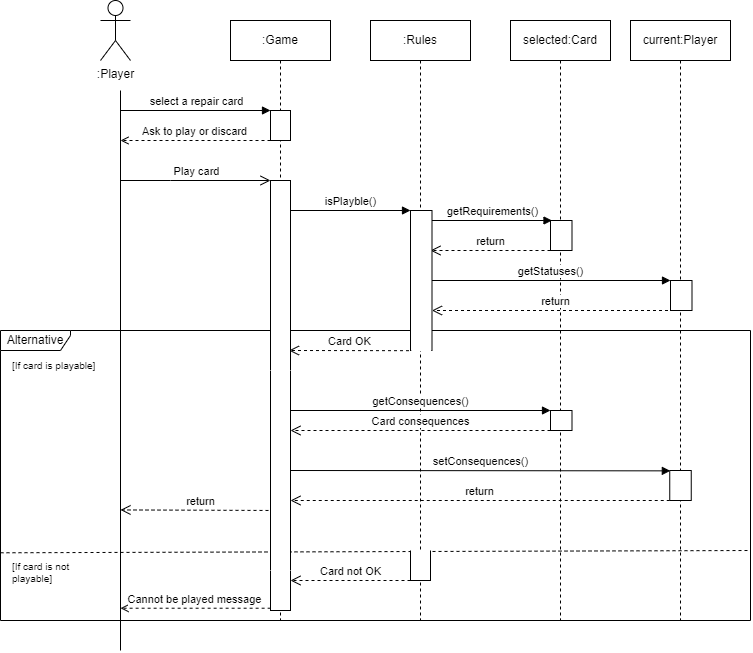

The diagram above was exported from draw.io. Its source (the exported page's mxGraphModel, read from the mxfile embedded in the PNG):
<mxGraphModel dx="2493" dy="700" grid="1" gridSize="10" guides="1" tooltips="1" connect="1" arrows="1" fold="1" page="1" pageScale="1" pageWidth="850" pageHeight="1100" math="0" shadow="0">
  <root>
    <mxCell id="0" />
    <mxCell id="1" parent="0" />
    <mxCell id="aM9ryv3xv72pqoxQDRHE-1" value=":Game" style="shape=umlLifeline;perimeter=lifelinePerimeter;whiteSpace=wrap;html=1;container=0;dropTarget=0;collapsible=0;recursiveResize=0;outlineConnect=0;portConstraint=eastwest;newEdgeStyle={&quot;edgeStyle&quot;:&quot;elbowEdgeStyle&quot;,&quot;elbow&quot;:&quot;vertical&quot;,&quot;curved&quot;:0,&quot;rounded&quot;:0};" parent="1" vertex="1">
      <mxGeometry x="110" y="30" width="100" height="600" as="geometry" />
    </mxCell>
    <mxCell id="aM9ryv3xv72pqoxQDRHE-5" value=":Rules" style="shape=umlLifeline;perimeter=lifelinePerimeter;whiteSpace=wrap;html=1;container=0;dropTarget=0;collapsible=0;recursiveResize=0;outlineConnect=0;portConstraint=eastwest;newEdgeStyle={&quot;edgeStyle&quot;:&quot;elbowEdgeStyle&quot;,&quot;elbow&quot;:&quot;vertical&quot;,&quot;curved&quot;:0,&quot;rounded&quot;:0};" parent="1" vertex="1">
      <mxGeometry x="250" y="30" width="100" height="600" as="geometry" />
    </mxCell>
    <mxCell id="LQH0wqI7fbdPwCC4w9uU-30" value="selected:Card" style="shape=umlLifeline;perimeter=lifelinePerimeter;whiteSpace=wrap;html=1;container=0;dropTarget=0;collapsible=0;recursiveResize=0;outlineConnect=0;portConstraint=eastwest;newEdgeStyle={&quot;edgeStyle&quot;:&quot;elbowEdgeStyle&quot;,&quot;elbow&quot;:&quot;vertical&quot;,&quot;curved&quot;:0,&quot;rounded&quot;:0};" parent="1" vertex="1">
      <mxGeometry x="390" y="30" width="100" height="600" as="geometry" />
    </mxCell>
    <mxCell id="LQH0wqI7fbdPwCC4w9uU-33" value="current:Player" style="shape=umlLifeline;perimeter=lifelinePerimeter;whiteSpace=wrap;html=1;container=0;dropTarget=0;collapsible=0;recursiveResize=0;outlineConnect=0;portConstraint=eastwest;newEdgeStyle={&quot;edgeStyle&quot;:&quot;elbowEdgeStyle&quot;,&quot;elbow&quot;:&quot;vertical&quot;,&quot;curved&quot;:0,&quot;rounded&quot;:0};" parent="1" vertex="1">
      <mxGeometry x="510" y="30" width="100" height="600" as="geometry" />
    </mxCell>
    <mxCell id="LQH0wqI7fbdPwCC4w9uU-37" value="" style="rounded=0;whiteSpace=wrap;html=1;" parent="1" vertex="1">
      <mxGeometry x="150" y="120" width="20" height="30" as="geometry" />
    </mxCell>
    <mxCell id="LQH0wqI7fbdPwCC4w9uU-39" value="" style="rounded=0;whiteSpace=wrap;html=1;" parent="1" vertex="1">
      <mxGeometry x="430" y="230" width="21.5" height="30" as="geometry" />
    </mxCell>
    <mxCell id="LQH0wqI7fbdPwCC4w9uU-40" value="" style="rounded=0;whiteSpace=wrap;html=1;" parent="1" vertex="1">
      <mxGeometry x="550" y="290" width="21.5" height="30" as="geometry" />
    </mxCell>
    <mxCell id="aM9ryv3xv72pqoxQDRHE-7" value="isPlayble()" style="html=1;verticalAlign=bottom;endArrow=block;elbow=vertical;rounded=0;" parent="1" edge="1">
      <mxGeometry relative="1" as="geometry">
        <mxPoint x="170" y="220" as="sourcePoint" />
        <mxPoint x="290" y="220" as="targetPoint" />
      </mxGeometry>
    </mxCell>
    <mxCell id="aM9ryv3xv72pqoxQDRHE-10" value="Play card" style="html=1;verticalAlign=bottom;endArrow=open;endSize=8;edgeStyle=elbowEdgeStyle;elbow=vertical;curved=0;rounded=0;" parent="1" edge="1">
      <mxGeometry relative="1" as="geometry">
        <mxPoint x="150" y="190" as="targetPoint" />
        <Array as="points">
          <mxPoint x="50" y="190" />
        </Array>
        <mxPoint y="190" as="sourcePoint" />
      </mxGeometry>
    </mxCell>
    <mxCell id="LQH0wqI7fbdPwCC4w9uU-1" value=":Player" style="shape=umlActor;verticalLabelPosition=bottom;verticalAlign=top;html=1;outlineConnect=0;" parent="1" vertex="1">
      <mxGeometry x="-20" y="10" width="30" height="60" as="geometry" />
    </mxCell>
    <mxCell id="LQH0wqI7fbdPwCC4w9uU-2" value="" style="endArrow=none;html=1;rounded=0;" parent="1" edge="1">
      <mxGeometry width="50" height="50" relative="1" as="geometry">
        <mxPoint y="660" as="sourcePoint" />
        <mxPoint x="-8.881784197001252e-15" y="100" as="targetPoint" />
      </mxGeometry>
    </mxCell>
    <mxCell id="LQH0wqI7fbdPwCC4w9uU-13" value="Card OK" style="html=1;verticalAlign=bottom;endArrow=open;dashed=1;endSize=8;edgeStyle=elbowEdgeStyle;elbow=vertical;curved=0;rounded=0;" parent="1" edge="1">
      <mxGeometry relative="1" as="geometry">
        <mxPoint x="168.5" y="360.18" as="targetPoint" />
        <Array as="points" />
        <mxPoint x="288.5" y="360.18" as="sourcePoint" />
      </mxGeometry>
    </mxCell>
    <mxCell id="LQH0wqI7fbdPwCC4w9uU-15" value="Alternative" style="shape=umlFrame;whiteSpace=wrap;html=1;pointerEvents=0;width=70;height=20;" parent="1" vertex="1">
      <mxGeometry x="-120" y="340" width="750" height="290" as="geometry" />
    </mxCell>
    <mxCell id="LQH0wqI7fbdPwCC4w9uU-24" value="Card not OK" style="html=1;verticalAlign=bottom;endArrow=open;dashed=1;endSize=8;edgeStyle=elbowEdgeStyle;elbow=vertical;curved=0;rounded=0;" parent="1" edge="1">
      <mxGeometry relative="1" as="geometry">
        <mxPoint x="170" y="590" as="targetPoint" />
        <Array as="points" />
        <mxPoint x="290" y="590" as="sourcePoint" />
      </mxGeometry>
    </mxCell>
    <mxCell id="LQH0wqI7fbdPwCC4w9uU-25" value="Cannot be played message" style="html=1;verticalAlign=bottom;endArrow=open;elbow=vertical;rounded=0;dashed=1;endFill=0;" parent="1" edge="1">
      <mxGeometry relative="1" as="geometry">
        <mxPoint x="150.13" y="617.72" as="sourcePoint" />
        <mxPoint x="-7.771561172376096e-16" y="617.72" as="targetPoint" />
      </mxGeometry>
    </mxCell>
    <mxCell id="LQH0wqI7fbdPwCC4w9uU-26" value="" style="endArrow=none;dashed=1;html=1;rounded=0;jumpSize=15;" parent="1" edge="1">
      <mxGeometry width="50" height="50" relative="1" as="geometry">
        <mxPoint x="-120" y="562.28" as="sourcePoint" />
        <mxPoint x="630" y="560" as="targetPoint" />
      </mxGeometry>
    </mxCell>
    <mxCell id="LQH0wqI7fbdPwCC4w9uU-27" value="[If card is playable]" style="text;html=1;align=left;verticalAlign=middle;resizable=0;points=[];autosize=1;strokeColor=none;fillColor=none;fontSize=10;" parent="1" vertex="1">
      <mxGeometry x="-110" y="360" width="110" height="30" as="geometry" />
    </mxCell>
    <mxCell id="LQH0wqI7fbdPwCC4w9uU-28" value="[If card is not&lt;div style=&quot;font-size: 10px;&quot;&gt;playable]&lt;/div&gt;" style="text;html=1;align=left;verticalAlign=middle;resizable=0;points=[];autosize=1;strokeColor=none;fillColor=none;fontSize=10;" parent="1" vertex="1">
      <mxGeometry x="-110" y="562.28" width="80" height="40" as="geometry" />
    </mxCell>
    <mxCell id="LQH0wqI7fbdPwCC4w9uU-32" value="getConsequences()" style="html=1;verticalAlign=bottom;endArrow=block;elbow=vertical;rounded=0;" parent="1" edge="1">
      <mxGeometry relative="1" as="geometry">
        <mxPoint x="170" y="420" as="sourcePoint" />
        <mxPoint x="430" y="420" as="targetPoint" />
      </mxGeometry>
    </mxCell>
    <mxCell id="LQH0wqI7fbdPwCC4w9uU-34" value="Card consequences" style="html=1;verticalAlign=bottom;endArrow=open;dashed=1;endSize=8;edgeStyle=elbowEdgeStyle;elbow=vertical;curved=0;rounded=0;" parent="1" edge="1">
      <mxGeometry relative="1" as="geometry">
        <mxPoint x="170" y="440" as="targetPoint" />
        <Array as="points">
          <mxPoint x="225.09" y="440" />
        </Array>
        <mxPoint x="430" y="440" as="sourcePoint" />
      </mxGeometry>
    </mxCell>
    <mxCell id="LQH0wqI7fbdPwCC4w9uU-35" value="setConsequences()" style="html=1;verticalAlign=bottom;endArrow=block;elbow=vertical;rounded=0;entryX=0.027;entryY=0.012;entryDx=0;entryDy=0;entryPerimeter=0;" parent="1" target="LQH0wqI7fbdPwCC4w9uU-51" edge="1">
      <mxGeometry relative="1" as="geometry">
        <mxPoint x="170" y="480" as="sourcePoint" />
        <mxPoint x="550" y="480" as="targetPoint" />
      </mxGeometry>
    </mxCell>
    <mxCell id="LQH0wqI7fbdPwCC4w9uU-36" value="return" style="html=1;verticalAlign=bottom;endArrow=open;dashed=1;endSize=8;edgeStyle=elbowEdgeStyle;elbow=vertical;curved=0;rounded=0;exitX=0;exitY=1;exitDx=0;exitDy=0;" parent="1" source="LQH0wqI7fbdPwCC4w9uU-51" edge="1">
      <mxGeometry relative="1" as="geometry">
        <mxPoint x="170" y="510" as="targetPoint" />
        <Array as="points" />
        <mxPoint x="689.4999999999995" y="509.8823529411766" as="sourcePoint" />
      </mxGeometry>
    </mxCell>
    <mxCell id="LQH0wqI7fbdPwCC4w9uU-41" value="Ask to play or discard" style="html=1;verticalAlign=bottom;endArrow=open;elbow=vertical;rounded=0;dashed=1;endFill=0;" parent="1" edge="1">
      <mxGeometry relative="1" as="geometry">
        <mxPoint x="150" y="150" as="sourcePoint" />
        <mxPoint y="150" as="targetPoint" />
      </mxGeometry>
    </mxCell>
    <mxCell id="LQH0wqI7fbdPwCC4w9uU-42" value="select a repair card" style="html=1;verticalAlign=bottom;endArrow=block;elbow=vertical;rounded=0;entryX=0;entryY=0;entryDx=0;entryDy=0;" parent="1" target="LQH0wqI7fbdPwCC4w9uU-37" edge="1">
      <mxGeometry relative="1" as="geometry">
        <mxPoint y="120" as="sourcePoint" />
        <mxPoint x="90" y="100" as="targetPoint" />
      </mxGeometry>
    </mxCell>
    <mxCell id="LQH0wqI7fbdPwCC4w9uU-46" value="getRequirements()" style="html=1;verticalAlign=bottom;endArrow=block;elbow=vertical;rounded=0;" parent="1" edge="1">
      <mxGeometry relative="1" as="geometry">
        <mxPoint x="311.5" y="230" as="sourcePoint" />
        <mxPoint x="431.5" y="230" as="targetPoint" />
      </mxGeometry>
    </mxCell>
    <mxCell id="LQH0wqI7fbdPwCC4w9uU-47" value="return" style="html=1;verticalAlign=bottom;endArrow=open;dashed=1;endSize=8;elbow=vertical;rounded=0;" parent="1" edge="1">
      <mxGeometry relative="1" as="geometry">
        <mxPoint x="310" y="260" as="targetPoint" />
        <mxPoint x="430" y="260" as="sourcePoint" />
      </mxGeometry>
    </mxCell>
    <mxCell id="LQH0wqI7fbdPwCC4w9uU-48" value="getStatuses()" style="html=1;verticalAlign=bottom;endArrow=block;elbow=vertical;rounded=0;entryX=0;entryY=0;entryDx=0;entryDy=0;" parent="1" target="LQH0wqI7fbdPwCC4w9uU-40" edge="1">
      <mxGeometry relative="1" as="geometry">
        <mxPoint x="311.5" y="290" as="sourcePoint" />
        <mxPoint x="520" y="290" as="targetPoint" />
      </mxGeometry>
    </mxCell>
    <mxCell id="LQH0wqI7fbdPwCC4w9uU-49" value="return" style="html=1;verticalAlign=bottom;endArrow=open;dashed=1;endSize=8;elbow=vertical;rounded=0;" parent="1" source="LQH0wqI7fbdPwCC4w9uU-33" edge="1">
      <mxGeometry relative="1" as="geometry">
        <mxPoint x="311.5" y="320" as="targetPoint" />
        <mxPoint x="520" y="320" as="sourcePoint" />
      </mxGeometry>
    </mxCell>
    <mxCell id="LQH0wqI7fbdPwCC4w9uU-51" value="" style="rounded=0;whiteSpace=wrap;html=1;" parent="1" vertex="1">
      <mxGeometry x="549.25" y="480" width="21.5" height="30" as="geometry" />
    </mxCell>
    <mxCell id="bk3oyjY3qu3sjwxUDUb6-1" value="" style="rounded=0;whiteSpace=wrap;html=1;" parent="1" vertex="1">
      <mxGeometry x="290" y="560" width="20" height="30" as="geometry" />
    </mxCell>
    <mxCell id="bk3oyjY3qu3sjwxUDUb6-2" value="return" style="html=1;verticalAlign=bottom;endArrow=open;dashed=1;endSize=8;elbow=vertical;rounded=0;exitX=0.5;exitY=1;exitDx=0;exitDy=0;" parent="1" edge="1">
      <mxGeometry relative="1" as="geometry">
        <mxPoint y="519.43" as="targetPoint" />
        <mxPoint x="160" y="520" as="sourcePoint" />
      </mxGeometry>
    </mxCell>
    <mxCell id="bk3oyjY3qu3sjwxUDUb6-3" value="" style="rounded=0;whiteSpace=wrap;html=1;" parent="1" vertex="1">
      <mxGeometry x="150" y="190" width="20" height="430" as="geometry" />
    </mxCell>
    <mxCell id="bk3oyjY3qu3sjwxUDUb6-7" value="" style="rounded=0;whiteSpace=wrap;html=1;" parent="1" vertex="1">
      <mxGeometry x="430" y="420" width="21.5" height="20" as="geometry" />
    </mxCell>
    <mxCell id="bk3oyjY3qu3sjwxUDUb6-10" value="" style="endArrow=none;html=1;rounded=0;entryX=1;entryY=0;entryDx=0;entryDy=0;exitX=0;exitY=0;exitDx=0;exitDy=0;strokeColor=#ffffff;" parent="1" source="bk3oyjY3qu3sjwxUDUb6-1" target="bk3oyjY3qu3sjwxUDUb6-1" edge="1">
      <mxGeometry width="50" height="50" relative="1" as="geometry">
        <mxPoint x="270" y="610" as="sourcePoint" />
        <mxPoint x="320" y="560" as="targetPoint" />
      </mxGeometry>
    </mxCell>
    <mxCell id="bk3oyjY3qu3sjwxUDUb6-11" value="" style="endArrow=none;html=1;rounded=0;entryX=1;entryY=0;entryDx=0;entryDy=0;exitX=0;exitY=0;exitDx=0;exitDy=0;strokeColor=#ffffff;" parent="1" edge="1">
      <mxGeometry width="50" height="50" relative="1" as="geometry">
        <mxPoint x="150" y="580" as="sourcePoint" />
        <mxPoint x="170" y="580" as="targetPoint" />
      </mxGeometry>
    </mxCell>
    <mxCell id="bk3oyjY3qu3sjwxUDUb6-13" value="" style="endArrow=none;html=1;rounded=0;entryX=1;entryY=0;entryDx=0;entryDy=0;exitX=0;exitY=0;exitDx=0;exitDy=0;strokeColor=#ffffff;" parent="1" edge="1">
      <mxGeometry width="50" height="50" relative="1" as="geometry">
        <mxPoint x="150" y="380" as="sourcePoint" />
        <mxPoint x="170" y="380" as="targetPoint" />
        <Array as="points">
          <mxPoint x="170" y="380" />
        </Array>
      </mxGeometry>
    </mxCell>
    <mxCell id="LQH0wqI7fbdPwCC4w9uU-38" value="" style="rounded=0;whiteSpace=wrap;html=1;" parent="1" vertex="1">
      <mxGeometry x="290" y="220" width="21.5" height="140" as="geometry" />
    </mxCell>
    <mxCell id="bk3oyjY3qu3sjwxUDUb6-12" value="" style="endArrow=none;html=1;rounded=0;entryX=1;entryY=0;entryDx=0;entryDy=0;exitX=0;exitY=0;exitDx=0;exitDy=0;strokeColor=#ffffff;" parent="1" edge="1">
      <mxGeometry width="50" height="50" relative="1" as="geometry">
        <mxPoint x="290.75" y="360" as="sourcePoint" />
        <mxPoint x="310.75" y="360" as="targetPoint" />
        <Array as="points">
          <mxPoint x="310.75" y="360" />
        </Array>
      </mxGeometry>
    </mxCell>
  </root>
</mxGraphModel>